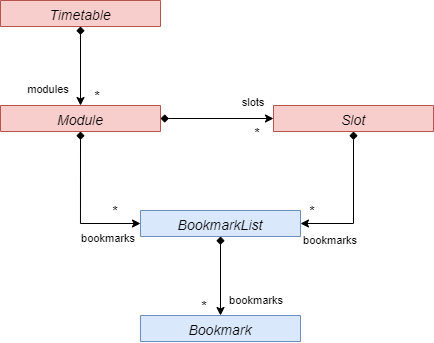

The diagram above was exported from draw.io. Its source (the exported page's mxGraphModel, read from the mxfile embedded in the PNG):
<mxGraphModel dx="-111" dy="406" grid="0" gridSize="10" guides="1" tooltips="1" connect="1" arrows="1" fold="1" page="1" pageScale="1" pageWidth="827" pageHeight="1169" background="#FFFFFF" math="0" shadow="0">
  <root>
    <mxCell id="0" />
    <mxCell id="1" parent="0" />
    <mxCell id="2" style="edgeStyle=orthogonalEdgeStyle;rounded=0;orthogonalLoop=1;jettySize=auto;html=1;entryX=0.5;entryY=0;entryDx=0;entryDy=0;startArrow=diamond;startFill=1;fontSize=14;" edge="1" source="3" target="7" parent="1">
      <mxGeometry relative="1" as="geometry" />
    </mxCell>
    <mxCell id="3" value="Timetable" style="swimlane;fontStyle=2;align=center;verticalAlign=top;childLayout=stackLayout;horizontal=1;startSize=26;horizontalStack=0;resizeParent=1;resizeLast=0;collapsible=1;marginBottom=0;rounded=0;shadow=0;strokeWidth=1;fillColor=#f8cecc;strokeColor=#b85450;fontSize=14;" vertex="1" collapsed="1" parent="1">
      <mxGeometry x="1480" y="319" width="160" height="26" as="geometry">
        <mxRectangle x="1323" y="150" width="301" height="91" as="alternateBounds" />
      </mxGeometry>
    </mxCell>
    <mxCell id="4" value="" style="line;html=1;strokeWidth=1;align=left;verticalAlign=middle;spacingTop=-1;spacingLeft=3;spacingRight=3;rotatable=0;labelPosition=right;points=[];portConstraint=eastwest;" vertex="1" parent="3">
      <mxGeometry y="26" width="160" height="8" as="geometry" />
    </mxCell>
    <mxCell id="5" style="edgeStyle=orthogonalEdgeStyle;rounded=0;orthogonalLoop=1;jettySize=auto;html=1;exitX=0.5;exitY=1;exitDx=0;exitDy=0;startArrow=diamond;startFill=1;entryX=0;entryY=0.5;entryDx=0;entryDy=0;fontSize=14;" edge="1" source="7" target="13" parent="1">
      <mxGeometry relative="1" as="geometry">
        <mxPoint x="1540" y="576" as="targetPoint" />
      </mxGeometry>
    </mxCell>
    <mxCell id="6" style="edgeStyle=orthogonalEdgeStyle;rounded=0;orthogonalLoop=1;jettySize=auto;html=1;entryX=0;entryY=0.5;entryDx=0;entryDy=0;startArrow=diamond;startFill=1;fontSize=14;" edge="1" source="7" target="10" parent="1">
      <mxGeometry relative="1" as="geometry">
        <mxPoint x="1937.5919999999996" y="387.404" as="targetPoint" />
      </mxGeometry>
    </mxCell>
    <mxCell id="7" value="Module" style="swimlane;fontStyle=2;align=center;verticalAlign=top;childLayout=stackLayout;horizontal=1;startSize=26;horizontalStack=0;resizeParent=1;resizeLast=0;collapsible=1;marginBottom=0;rounded=0;shadow=0;strokeWidth=1;fillColor=#f8cecc;strokeColor=#b85450;fontSize=14;" vertex="1" collapsed="1" parent="1">
      <mxGeometry x="1480" y="424" width="160" height="26" as="geometry">
        <mxRectangle x="1323" y="342" width="301" height="91" as="alternateBounds" />
      </mxGeometry>
    </mxCell>
    <mxCell id="8" value="" style="line;html=1;strokeWidth=1;align=left;verticalAlign=middle;spacingTop=-1;spacingLeft=3;spacingRight=3;rotatable=0;labelPosition=right;points=[];portConstraint=eastwest;" vertex="1" parent="7">
      <mxGeometry y="26" width="160" height="8" as="geometry" />
    </mxCell>
    <mxCell id="9" style="edgeStyle=orthogonalEdgeStyle;rounded=0;orthogonalLoop=1;jettySize=auto;html=1;entryX=1;entryY=0.5;entryDx=0;entryDy=0;startArrow=diamond;startFill=1;fontSize=14;" edge="1" source="10" target="13" parent="1">
      <mxGeometry relative="1" as="geometry" />
    </mxCell>
    <mxCell id="10" value="Slot" style="swimlane;fontStyle=2;align=center;verticalAlign=top;childLayout=stackLayout;horizontal=1;startSize=26;horizontalStack=0;resizeParent=1;resizeLast=0;collapsible=1;marginBottom=0;rounded=0;shadow=0;strokeWidth=1;fillColor=#f8cecc;strokeColor=#b85450;fontSize=14;" vertex="1" collapsed="1" parent="1">
      <mxGeometry x="1753" y="424" width="160" height="26" as="geometry">
        <mxRectangle x="1940" y="334" width="301" height="91" as="alternateBounds" />
      </mxGeometry>
    </mxCell>
    <mxCell id="11" value="" style="line;html=1;strokeWidth=1;align=left;verticalAlign=middle;spacingTop=-1;spacingLeft=3;spacingRight=3;rotatable=0;labelPosition=right;points=[];portConstraint=eastwest;" vertex="1" parent="10">
      <mxGeometry y="26" width="160" height="37" as="geometry" />
    </mxCell>
    <mxCell id="12" style="edgeStyle=orthogonalEdgeStyle;rounded=0;orthogonalLoop=1;jettySize=auto;html=1;entryX=0.5;entryY=0;entryDx=0;entryDy=0;startArrow=diamond;startFill=1;fontSize=14;" edge="1" source="13" target="15" parent="1">
      <mxGeometry relative="1" as="geometry" />
    </mxCell>
    <mxCell id="13" value="BookmarkList" style="swimlane;fontStyle=2;align=center;verticalAlign=top;childLayout=stackLayout;horizontal=1;startSize=26;horizontalStack=0;resizeParent=1;resizeLast=0;collapsible=1;marginBottom=0;rounded=0;shadow=0;strokeWidth=1;fillColor=#dae8fc;strokeColor=#6c8ebf;fontSize=14;" vertex="1" collapsed="1" parent="1">
      <mxGeometry x="1620" y="529" width="160" height="26" as="geometry">
        <mxRectangle x="1633" y="529" width="301" height="91" as="alternateBounds" />
      </mxGeometry>
    </mxCell>
    <mxCell id="14" value="" style="line;html=1;strokeWidth=1;align=left;verticalAlign=middle;spacingTop=-1;spacingLeft=3;spacingRight=3;rotatable=0;labelPosition=right;points=[];portConstraint=eastwest;" vertex="1" parent="13">
      <mxGeometry y="26" width="160" height="8" as="geometry" />
    </mxCell>
    <mxCell id="15" value="Bookmark" style="swimlane;fontStyle=2;align=center;verticalAlign=top;childLayout=stackLayout;horizontal=1;startSize=26;horizontalStack=0;resizeParent=1;resizeLast=0;collapsible=1;marginBottom=0;rounded=0;shadow=0;strokeWidth=1;fillColor=#dae8fc;strokeColor=#6c8ebf;fontSize=14;" vertex="1" collapsed="1" parent="1">
      <mxGeometry x="1620" y="634" width="160" height="26" as="geometry">
        <mxRectangle x="1633" y="703" width="301" height="91" as="alternateBounds" />
      </mxGeometry>
    </mxCell>
    <mxCell id="16" value="" style="line;html=1;strokeWidth=1;align=left;verticalAlign=middle;spacingTop=-1;spacingLeft=3;spacingRight=3;rotatable=0;labelPosition=right;points=[];portConstraint=eastwest;" vertex="1" parent="15">
      <mxGeometry y="26" width="160" height="8" as="geometry" />
    </mxCell>
    <mxCell id="17" value="*" style="text;html=1;strokeColor=none;fillColor=none;align=center;verticalAlign=middle;whiteSpace=wrap;rounded=0;fontSize=14;" vertex="1" parent="1">
      <mxGeometry x="1575" y="519" width="40" height="20" as="geometry" />
    </mxCell>
    <mxCell id="18" value="*" style="text;html=1;strokeColor=none;fillColor=none;align=center;verticalAlign=middle;whiteSpace=wrap;rounded=0;fontSize=14;" vertex="1" parent="1">
      <mxGeometry x="1557" y="404" width="40" height="20" as="geometry" />
    </mxCell>
    <mxCell id="19" value="*" style="text;html=1;strokeColor=none;fillColor=none;align=center;verticalAlign=middle;whiteSpace=wrap;rounded=0;fontSize=14;" vertex="1" parent="1">
      <mxGeometry x="1717" y="441" width="40" height="20" as="geometry" />
    </mxCell>
    <mxCell id="20" value="*" style="text;html=1;strokeColor=none;fillColor=none;align=center;verticalAlign=middle;whiteSpace=wrap;rounded=0;fontSize=14;" vertex="1" parent="1">
      <mxGeometry x="1664" y="614" width="40" height="20" as="geometry" />
    </mxCell>
    <mxCell id="21" value="*" style="text;html=1;strokeColor=none;fillColor=none;align=center;verticalAlign=middle;whiteSpace=wrap;rounded=0;fontSize=14;" vertex="1" parent="1">
      <mxGeometry x="1772" y="519" width="40" height="20" as="geometry" />
    </mxCell>
    <mxCell id="22" value="modules" style="text;html=1;strokeColor=none;fillColor=none;align=center;verticalAlign=middle;whiteSpace=wrap;rounded=0;fontSize=11;" vertex="1" parent="1">
      <mxGeometry x="1508" y="398" width="40" height="20" as="geometry" />
    </mxCell>
    <mxCell id="23" value="bookmarks" style="text;html=1;strokeColor=none;fillColor=none;align=center;verticalAlign=middle;whiteSpace=wrap;rounded=0;fontSize=11;" vertex="1" parent="1">
      <mxGeometry x="1568" y="547" width="40" height="20" as="geometry" />
    </mxCell>
    <mxCell id="24" value="bookmarks" style="text;html=1;strokeColor=none;fillColor=none;align=center;verticalAlign=middle;whiteSpace=wrap;rounded=0;fontSize=11;" vertex="1" parent="1">
      <mxGeometry x="1790" y="549" width="40" height="20" as="geometry" />
    </mxCell>
    <mxCell id="25" value="bookmarks" style="text;html=1;strokeColor=none;fillColor=none;align=center;verticalAlign=middle;whiteSpace=wrap;rounded=0;fontSize=11;" vertex="1" parent="1">
      <mxGeometry x="1716" y="609" width="40" height="20" as="geometry" />
    </mxCell>
    <mxCell id="26" value="slots" style="text;html=1;strokeColor=none;fillColor=none;align=center;verticalAlign=middle;whiteSpace=wrap;rounded=0;fontSize=11;" vertex="1" parent="1">
      <mxGeometry x="1713" y="411" width="40" height="20" as="geometry" />
    </mxCell>
  </root>
</mxGraphModel>